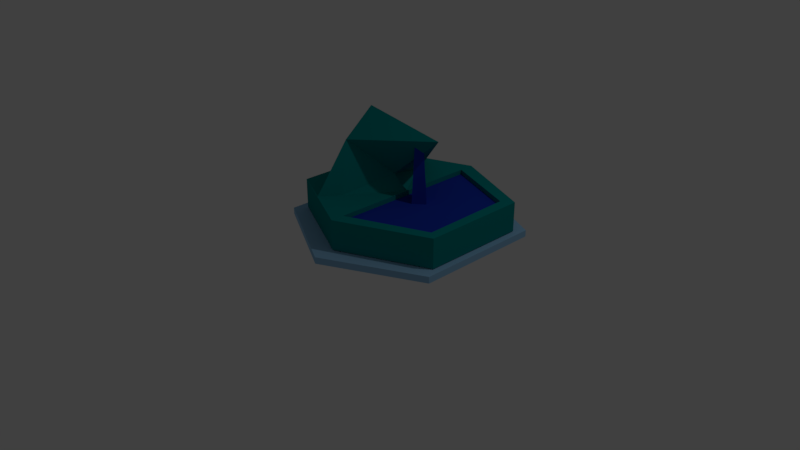 # Source: fontein_2.blend  (saved by Blender 2.79.0; exported with 4.5.12 LTS)
import bpy
from mathutils import Matrix  # noqa: F401  (used for matrix-valued properties, if any)

bpy.ops.wm.read_factory_settings(use_empty=True)
scene = bpy.context.scene
scene.name = 'Scene'

# ---- collections
col_collection_1 = bpy.data.collections.new('Collection 1'); scene.collection.children.link(col_collection_1)

# ---- materials (node trees are filled in below, after node groups)
mat_material_002 = bpy.data.materials.new('Material.002')
mat_material_002.alpha_threshold = 0.0
mat_material_002.use_transparent_shadow = False
mat_material_002.diffuse_color = (0.013, 0.04163, 0.448, 1.0)
mat_material_002.roughness = 0.5
mat_material_001 = bpy.data.materials.new('Material.001')
mat_material_001.alpha_threshold = 0.0
mat_material_001.use_transparent_shadow = False
mat_material_001.diffuse_color = (0.286, 0.5432, 0.8, 1.0)
mat_material_001.roughness = 0.5
mat_material = bpy.data.materials.new('Material')
mat_material.alpha_threshold = 0.0
mat_material.use_transparent_shadow = False
mat_material.diffuse_color = (0.0, 0.2529, 0.2529, 1.0)
mat_material.roughness = 0.5
mat_material.line_color = (0.0, 0.0, 0.0, 1.0)

# ---- material node trees

# ---- world
world_world = bpy.data.worlds.new('World'); scene.world = world_world
world_world.color = (0.05088, 0.05088, 0.05088)
world_world.use_sun_shadow = False
world_world.sun_shadow_jitter_overblur = 0.0
world_world.cycles.sampling_method = 'MANUAL'

# ---- cameras
cam_camera = bpy.data.cameras.new('Camera')
cam_camera.clip_end = 100.0
cam_camera.lens = 35.0
cam_camera.sensor_width = 32.0
cam_camera.sensor_height = 18.0
cam_camera.ortho_scale = 7.314
cam_camera.dof.focus_distance = 0.0
cam_camera.dof.aperture_fstop = 128.0

# ---- lights
light_lamp = bpy.data.lights.new('Lamp', 'POINT')
light_lamp.transmission_factor = 0.0
light_lamp.cutoff_distance = 30.0
light_lamp.energy = 100.0
light_lamp.shadow_buffer_clip_start = 1.001
light_lamp.shadow_soft_size = 0.1
light_lamp.shadow_maximum_resolution = 0.006
light_lamp.use_absolute_resolution = True

# ---- meshes
me_cube_002 = bpy.data.meshes.new('Cube.002')
me_cube_002.from_pydata([(-1.0, -1.0, -1.0), (-0.1751, -0.1248, 1.0), (-1.0, 1.0, -1.0), (-0.2351, 0.6508, 1.0), (1.0, -1.0, -1.0), (0.5086, -0.3319, 1.0), (1.0, 1.0, -1.0), (0.5523, 0.5258, 1.0)], [], [(0, 1, 3, 2), (2, 3, 7, 6), (6, 7, 5, 4), (4, 5, 1, 0), (2, 6, 4, 0), (7, 3, 1, 5)])
me_cube_002.materials.append(mat_material_002)
me_cube_002.use_remesh_preserve_volume = False
me_cube_002.use_remesh_preserve_attributes = False
me_cube_002.use_mirror_vertex_groups = False
me_cube_002.update()
me_plane = bpy.data.meshes.new('Plane')
me_plane.from_pydata([(-0.2882, -1.0, 0.0), (0.8757, -0.6045, 0.0), (-0.2882, 1.05, 0.0), (0.8757, 0.6866, 0.0)], [], [(0, 1, 3, 2)])
me_plane.materials.append(mat_material_002)
me_plane.use_remesh_preserve_volume = False
me_plane.use_remesh_preserve_attributes = False
me_plane.use_mirror_vertex_groups = False
me_plane.update()
me_cube_001 = bpy.data.meshes.new('Cube.001')
me_cube_001.from_pydata([(1.0, 1.326, -1.0), (1.0, -1.399, -1.0), (-0.1256, -0.7947, -1.0), (-0.1256, 0.7965, -1.0), (1.0, 1.326, 0.6716), (1.0, -1.399, 0.6716), (-0.1256, -0.7947, 0.6716), (-0.1256, 0.7965, 0.6716), (2.116, 0.7965, -1.0), (2.116, -0.7947, -1.0), (2.116, 0.7965, 0.6716), (2.116, -0.7947, 0.6716), (2.116, -0.6314, 0.6716), (1.0, -1.202, 0.6716), (1.996, -0.6929, 0.6716), (1.973, 0.8644, 0.6716), (1.976, 0.6773, 0.6716), (1.0, 1.104, 0.6716), (1.0, 1.104, 0.1123), (1.0, -1.202, 0.1123), (1.996, -0.6929, 0.1123), (1.976, 0.6773, 0.1123), (-0.1256, 0.0002397, 0.6716), (1.0, -0.04307, 0.6716), (0.3933, 1.041, 0.6716), (0.3714, -1.061, 0.6716), (0.3822, -1.067, 0.6716), (0.3859, -1.069, 0.6716), (0.3853, 1.037, 0.6716), (0.3856, -0.03885, 4.848), (0.3859, -1.061, 0.6716), (0.3855, 0.4644, 3.386), (0.3858, -0.5217, 3.363), (1.535, -0.04019, 4.144), (0.6092, 0.6551, 0.6716), (0.5584, -0.7751, 0.6716), (0.7973, -0.04243, 1.444)], [], [(0, 1, 2, 3), (4, 24, 34, 23, 17), (4, 17, 16, 15), (1, 5, 27, 26, 25, 6, 2), (2, 6, 22, 7, 3), (4, 0, 3, 7, 28, 24), (8, 10, 12, 11, 9), (5, 1, 9, 11), (0, 4, 15, 10, 8), (1, 0, 8, 9), (12, 14, 13, 5, 11), (15, 16, 14, 12, 10), (16, 17, 18, 21), (21, 18, 19, 20), (14, 16, 21, 20), (13, 14, 20, 19), (17, 23, 13, 19, 18), (23, 35, 30, 27, 5, 13), (23, 34, 36), (29, 31, 28, 22), (22, 28, 7), (27, 30, 26), (26, 30, 32, 29, 22, 25), (25, 22, 6), (29, 32, 33), (33, 31, 29), (33, 32, 30, 35, 36), (36, 34, 24, 28, 31, 33), (36, 35, 23)])
me_cube_001.polygons.foreach_set('material_index', [1, 1, 1, 1, 1, 1, 1, 1, 1, 1, 1, 1, 1, 1, 1, 1, 1, 1, 1, 1, 1, 1, 1, 1, 1, 1, 1, 1, 1])
me_cube_001.materials.append(mat_material_001)
me_cube_001.materials.append(mat_material)
me_cube_001.use_remesh_preserve_volume = False
me_cube_001.use_remesh_preserve_attributes = False
me_cube_001.use_mirror_vertex_groups = False
me_cube_001.update()
me_cube = bpy.data.meshes.new('Cube')
me_cube.from_pydata([(1.0, 1.326, -1.0), (1.0, -1.399, -1.0), (-0.1256, -0.7947, -1.0), (-0.1256, 0.7965, -1.0), (1.0, 1.326, -0.6285), (1.0, -1.399, -0.6285), (-0.1256, -0.7947, -0.6285), (-0.1256, 0.7965, -0.6285), (2.116, 0.7965, -1.0), (2.116, -0.7947, -1.0), (2.116, 0.7965, -0.6285), (2.116, -0.7947, -0.6285)], [], [(0, 1, 2, 3), (4, 7, 6, 5), (4, 5, 11, 10), (1, 5, 6, 2), (2, 6, 7, 3), (4, 0, 3, 7), (8, 10, 11, 9), (5, 1, 9, 11), (0, 4, 10, 8), (1, 0, 8, 9)])
me_cube.materials.append(mat_material_001)
me_cube.use_remesh_preserve_volume = False
me_cube.use_remesh_preserve_attributes = False
me_cube.use_mirror_vertex_groups = False
me_cube.update()

# ---- objects
ob_cube_002 = bpy.data.objects.new('Cube.002', me_cube_002)
ob_plane = bpy.data.objects.new('Plane', me_plane)
ob_cube_001 = bpy.data.objects.new('Cube.001', me_cube_001)
ob_cube = bpy.data.objects.new('Cube', me_cube)
ob_lamp = bpy.data.objects.new('Lamp', light_lamp)
ob_camera = bpy.data.objects.new('Camera', cam_camera)

# ---- transforms, parenting, visibility, modifiers, constraints
ob_cube_002.location = (0.9887, 0.1288, 0.6709)
ob_cube_002.rotation_euler = (0.0, -0.0, -0.8475)
ob_cube_002.scale = (0.1475, -0.1231, 0.6959)
ob_cube_002.lineart.crease_threshold = 0.0
ob_plane.location = (0.8801, 0.06854, 0.4557)
ob_plane.scale = (1.196, 1.143, 1.0)
ob_plane.lineart.crease_threshold = 0.0
ob_cube_001.location = (-0.3462, 0.1309, 0.3544)
ob_cube_001.scale = (1.102, 0.9462, 0.25)
ob_cube_001.lock_rotations_4d = False
ob_cube_001.empty_display_type = 'ARROWS'
ob_cube_001.lineart.crease_threshold = 0.0
ob_cube.location = (-0.456, 0.1309, 0.25)
ob_cube.scale = (1.196, 1.143, 0.25)
ob_cube.lock_rotations_4d = False
ob_cube.empty_display_type = 'ARROWS'
ob_cube.lineart.crease_threshold = 0.0
ob_lamp.location = (4.418, 1.28, 5.904)
ob_lamp.rotation_euler = (0.6503, 0.05522, 1.866)
ob_lamp.scale = (1.152, 1.127, 1.074)
ob_lamp.lock_rotations_4d = False
ob_lamp.empty_display_type = 'ARROWS'
ob_lamp.color = (0.0, 0.0, 0.0, 0.0)
ob_lamp.lineart.crease_threshold = 0.0
ob_camera.location = (8.49, -7.307, 5.344)
ob_camera.rotation_euler = (1.109, 0.0, 0.8149)
ob_camera.scale = (1.182, 1.037, 1.149)
ob_camera.lock_rotations_4d = False
ob_camera.empty_display_type = 'ARROWS'
ob_camera.color = (0.0, 0.0, 0.0, 0.0)
ob_camera.display_type = 'WIRE'
ob_camera.lineart.crease_threshold = 0.0

# ---- collection membership
col_collection_1.objects.link(ob_cube_002)
col_collection_1.objects.link(ob_plane)
col_collection_1.objects.link(ob_cube_001)
col_collection_1.objects.link(ob_cube)
col_collection_1.objects.link(ob_lamp)
col_collection_1.objects.link(ob_camera)

# ---- scene / render settings (as saved in the file)
scene.camera = ob_camera
scene.frame_start = 1; scene.frame_end = 250; scene.frame_set(1)
scene.render.engine = 'BLENDER_EEVEE_NEXT'
scene.render.resolution_percentage = 50
scene.render.dither_intensity = 0.0
scene.cycles.use_denoising = False
scene.cycles.samples = 128
scene.cycles.sampling_pattern = 'TABULATED_SOBOL'
scene.cycles.use_adaptive_sampling = False
scene.cycles.use_light_tree = False
scene.cycles.blur_glossy = 0.0
scene.cycles.sample_clamp_indirect = 0.0
scene.view_settings.view_transform = 'Standard'
bpy.context.view_layer.update()
